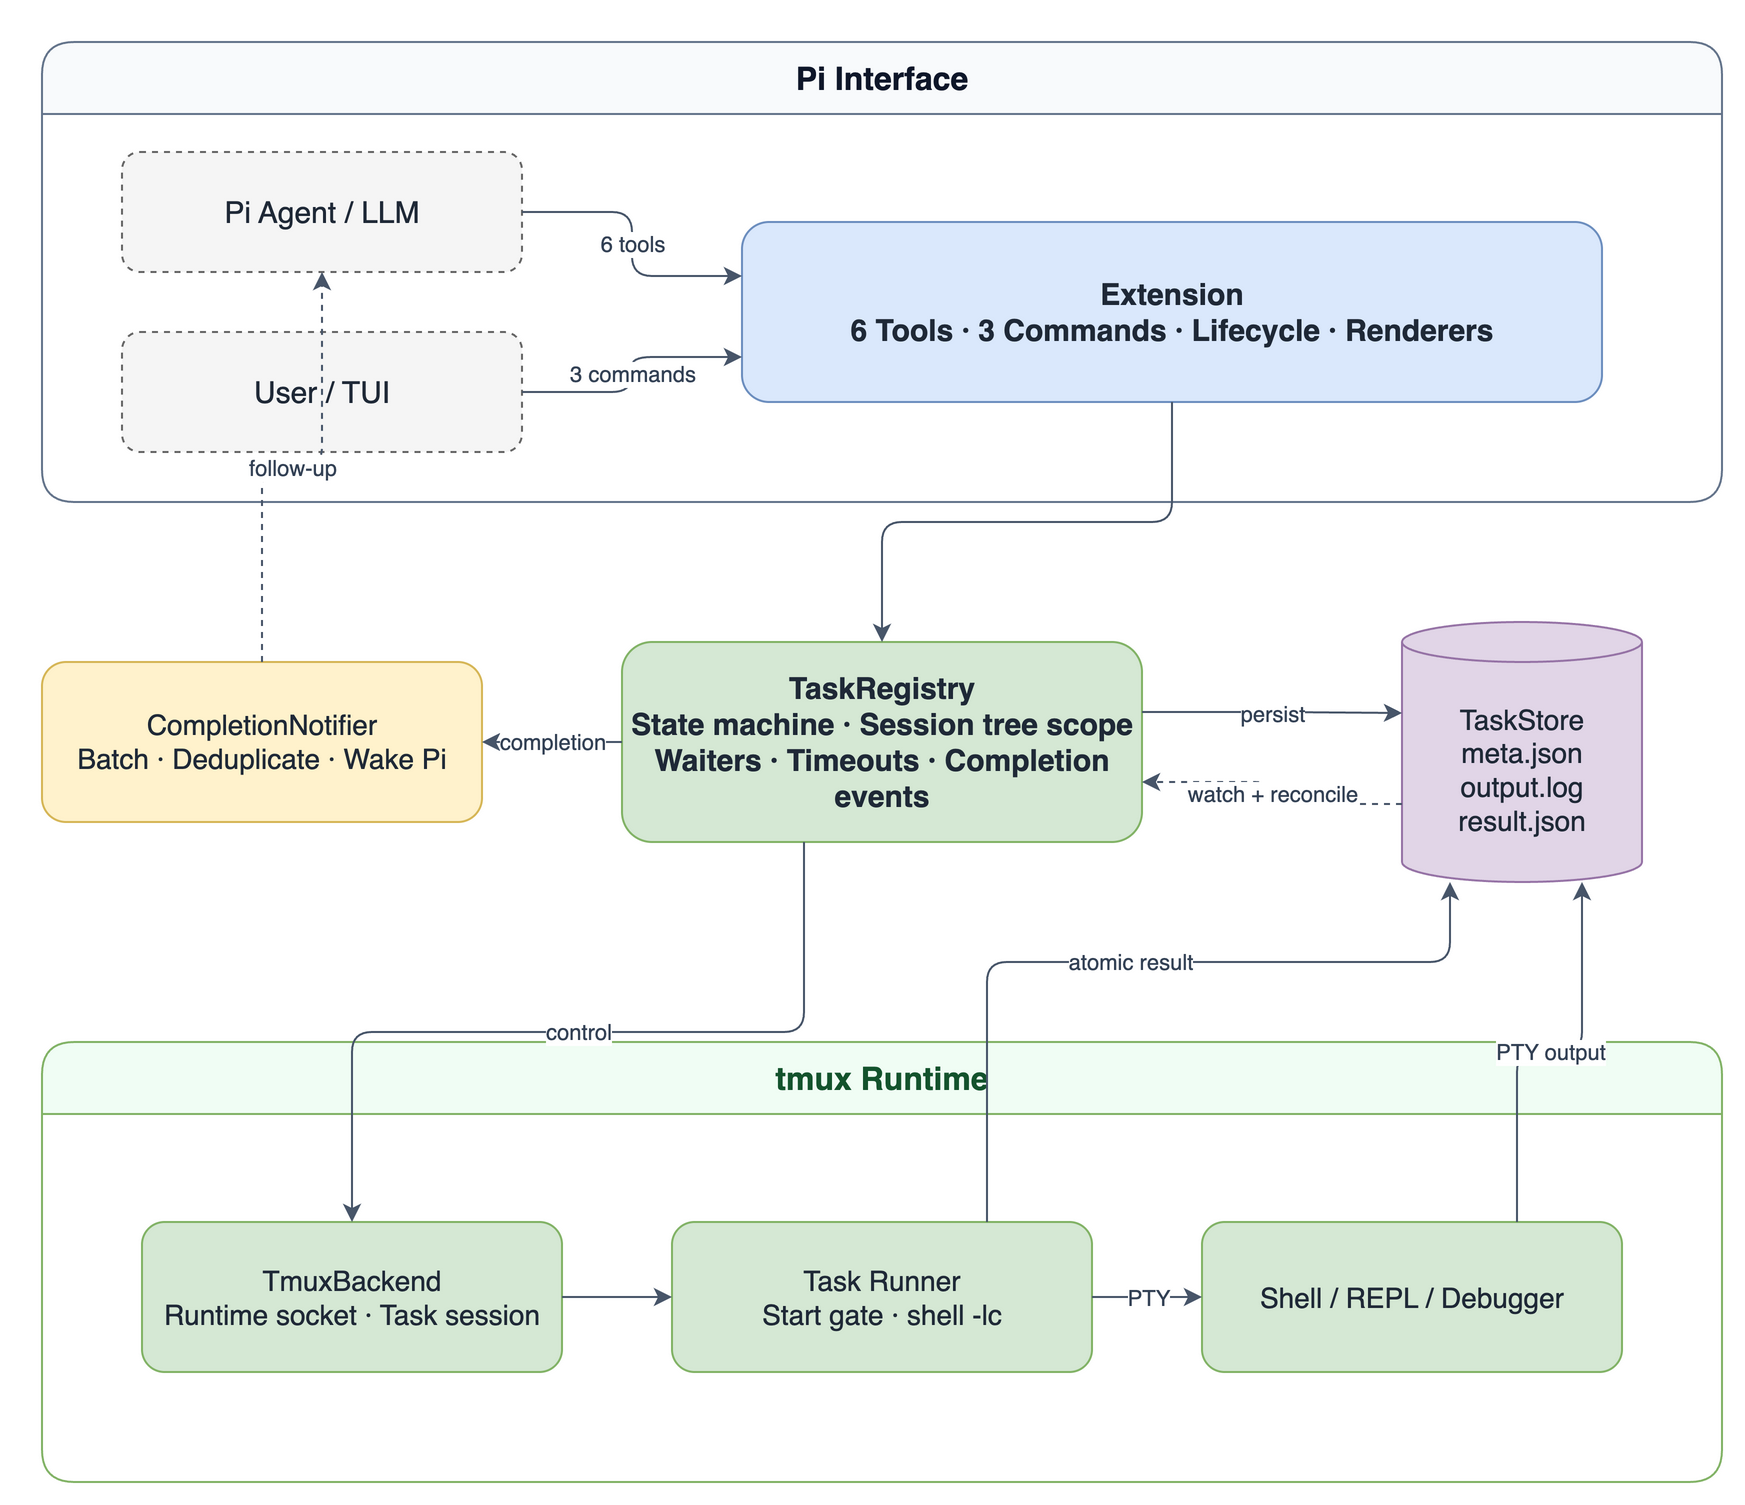

The diagram above was exported from draw.io. Its source (the exported page's mxGraphModel, read from the mxfile embedded in the PNG):
<mxGraphModel dx="1200" dy="900" grid="1" gridSize="10" guides="1" tooltips="1" connect="1" arrows="1" fold="1" page="1" pageScale="1" pageWidth="1000" pageHeight="820" math="0" shadow="0">
  <root>
    <mxCell id="0" />
    <mxCell id="1" parent="0" />
    <mxCell id="2" value="Pi Interface" style="swimlane;startSize=36;rounded=1;whiteSpace=wrap;html=1;container=1;pointerEvents=0;fillColor=#f8fafc;swimlaneFillColor=#ffffff;strokeColor=#64748b;fontColor=#0f172a;fontStyle=1;fontSize=16;" vertex="1" parent="1">
      <mxGeometry x="80" y="40" width="840" height="230" as="geometry" />
    </mxCell>
    <mxCell id="3" value="Pi Agent / LLM" style="rounded=1;whiteSpace=wrap;html=1;dashed=1;fillColor=#f5f5f5;strokeColor=#666666;fontColor=#1f2937;fontSize=15;" vertex="1" parent="2">
      <mxGeometry x="40" y="55" width="200" height="60" as="geometry" />
    </mxCell>
    <mxCell id="4" value="User / TUI" style="rounded=1;whiteSpace=wrap;html=1;dashed=1;fillColor=#f5f5f5;strokeColor=#666666;fontColor=#1f2937;fontSize=15;" vertex="1" parent="2">
      <mxGeometry x="40" y="145" width="200" height="60" as="geometry" />
    </mxCell>
    <mxCell id="5" value="Extension&#10;6 Tools · 3 Commands · Lifecycle · Renderers" style="rounded=1;whiteSpace=wrap;html=1;fillColor=#dae8fc;strokeColor=#6c8ebf;fontColor=#1f2937;fontStyle=1;fontSize=15;" vertex="1" parent="2">
      <mxGeometry x="350" y="90" width="430" height="90" as="geometry" />
    </mxCell>
    <mxCell id="6" value="TaskRegistry&#10;State machine · Session tree scope&#10;Waiters · Timeouts · Completion events" style="rounded=1;whiteSpace=wrap;html=1;fillColor=#d5e8d4;strokeColor=#82b366;fontColor=#1f2937;fontStyle=1;fontSize=15;" vertex="1" parent="1">
      <mxGeometry x="370" y="340" width="260" height="100" as="geometry" />
    </mxCell>
    <mxCell id="7" value="CompletionNotifier&#10;Batch · Deduplicate · Wake Pi" style="rounded=1;whiteSpace=wrap;html=1;fillColor=#fff2cc;strokeColor=#d6b656;fontColor=#1f2937;fontSize=14;" vertex="1" parent="1">
      <mxGeometry x="80" y="350" width="220" height="80" as="geometry" />
    </mxCell>
    <mxCell id="8" value="TaskStore&#10;meta.json&#10;output.log&#10;result.json" style="shape=cylinder3;whiteSpace=wrap;html=1;boundedLbl=1;backgroundOutline=1;size=10;fillColor=#e1d5e7;strokeColor=#9673a6;fontColor=#1f2937;fontSize=14;" vertex="1" parent="1">
      <mxGeometry x="760" y="330" width="120" height="130" as="geometry" />
    </mxCell>
    <mxCell id="9" value="tmux Runtime" style="swimlane;startSize=36;rounded=1;whiteSpace=wrap;html=1;container=1;pointerEvents=0;fillColor=#f0fdf4;swimlaneFillColor=#ffffff;strokeColor=#82b366;fontColor=#14532d;fontStyle=1;fontSize=16;" vertex="1" parent="1">
      <mxGeometry x="80" y="540" width="840" height="220" as="geometry" />
    </mxCell>
    <mxCell id="10" value="TmuxBackend&#10;Runtime socket · Task session" style="rounded=1;whiteSpace=wrap;html=1;fillColor=#d5e8d4;strokeColor=#82b366;fontColor=#1f2937;fontSize=14;" vertex="1" parent="9">
      <mxGeometry x="50" y="90" width="210" height="75" as="geometry" />
    </mxCell>
    <mxCell id="11" value="Task Runner&#10;Start gate · shell -lc" style="rounded=1;whiteSpace=wrap;html=1;fillColor=#d5e8d4;strokeColor=#82b366;fontColor=#1f2937;fontSize=14;" vertex="1" parent="9">
      <mxGeometry x="315" y="90" width="210" height="75" as="geometry" />
    </mxCell>
    <mxCell id="12" value="Shell / REPL / Debugger" style="rounded=1;whiteSpace=wrap;html=1;fillColor=#d5e8d4;strokeColor=#82b366;fontColor=#1f2937;fontSize=14;" vertex="1" parent="9">
      <mxGeometry x="580" y="90" width="210" height="75" as="geometry" />
    </mxCell>
    <mxCell id="13" value="6 tools" style="edgeStyle=orthogonalEdgeStyle;rounded=1;orthogonalLoop=1;jettySize=auto;html=1;labelBackgroundColor=#ffffff;strokeColor=#475569;fontColor=#334155;exitX=1;exitY=0.5;entryX=0;entryY=0.3;" edge="1" parent="2" source="3" target="5">
      <mxGeometry relative="1" as="geometry" />
    </mxCell>
    <mxCell id="14" value="3 commands" style="edgeStyle=orthogonalEdgeStyle;rounded=1;orthogonalLoop=1;jettySize=auto;html=1;labelBackgroundColor=#ffffff;strokeColor=#475569;fontColor=#334155;exitX=1;exitY=0.5;entryX=0;entryY=0.75;" edge="1" parent="2" source="4" target="5">
      <mxGeometry relative="1" as="geometry" />
    </mxCell>
    <mxCell id="15" value="" style="edgeStyle=orthogonalEdgeStyle;rounded=1;orthogonalLoop=1;jettySize=auto;html=1;strokeColor=#475569;exitX=0.5;exitY=1;entryX=0.5;entryY=0;" edge="1" parent="1" source="5" target="6">
      <mxGeometry relative="1" as="geometry" />
    </mxCell>
    <mxCell id="16" value="control" style="edgeStyle=orthogonalEdgeStyle;rounded=1;orthogonalLoop=1;jettySize=auto;html=1;labelBackgroundColor=#ffffff;strokeColor=#475569;fontColor=#334155;exitX=0.35;exitY=1;entryX=0.5;entryY=0;" edge="1" parent="1" source="6" target="10">
      <mxGeometry relative="1" as="geometry" />
    </mxCell>
    <mxCell id="17" value="" style="edgeStyle=orthogonalEdgeStyle;rounded=1;orthogonalLoop=1;jettySize=auto;html=1;strokeColor=#475569;exitX=1;exitY=0.5;entryX=0;entryY=0.5;" edge="1" parent="9" source="10" target="11">
      <mxGeometry relative="1" as="geometry" />
    </mxCell>
    <mxCell id="18" value="PTY" style="edgeStyle=orthogonalEdgeStyle;rounded=1;orthogonalLoop=1;jettySize=auto;html=1;labelBackgroundColor=#ffffff;strokeColor=#475569;fontColor=#334155;exitX=1;exitY=0.5;entryX=0;entryY=0.5;" edge="1" parent="9" source="11" target="12">
      <mxGeometry relative="1" as="geometry" />
    </mxCell>
    <mxCell id="19" value="persist" style="edgeStyle=orthogonalEdgeStyle;rounded=1;orthogonalLoop=1;jettySize=auto;html=1;labelBackgroundColor=#ffffff;strokeColor=#475569;fontColor=#334155;exitX=1;exitY=0.35;entryX=0;entryY=0.35;" edge="1" parent="1" source="6" target="8">
      <mxGeometry relative="1" as="geometry" />
    </mxCell>
    <mxCell id="20" value="watch + reconcile" style="edgeStyle=orthogonalEdgeStyle;rounded=1;orthogonalLoop=1;jettySize=auto;html=1;dashed=1;dashPattern=3 3;labelBackgroundColor=#ffffff;strokeColor=#475569;fontColor=#334155;exitX=0;exitY=0.7;entryX=1;entryY=0.7;" edge="1" parent="1" source="8" target="6">
      <mxGeometry relative="1" as="geometry" />
    </mxCell>
    <mxCell id="21" value="completion" style="edgeStyle=orthogonalEdgeStyle;rounded=1;orthogonalLoop=1;jettySize=auto;html=1;labelBackgroundColor=#ffffff;strokeColor=#475569;fontColor=#334155;exitX=0;exitY=0.5;entryX=1;entryY=0.5;" edge="1" parent="1" source="6" target="7">
      <mxGeometry relative="1" as="geometry" />
    </mxCell>
    <mxCell id="22" value="follow-up" style="edgeStyle=orthogonalEdgeStyle;rounded=1;orthogonalLoop=1;jettySize=auto;html=1;dashed=1;dashPattern=3 3;labelBackgroundColor=#ffffff;strokeColor=#475569;fontColor=#334155;exitX=0.5;exitY=0;entryX=0.5;entryY=1;" edge="1" parent="1" source="7" target="3">
      <mxGeometry relative="1" as="geometry" />
    </mxCell>
    <mxCell id="23" value="atomic result" style="edgeStyle=orthogonalEdgeStyle;rounded=1;orthogonalLoop=1;jettySize=auto;html=1;labelBackgroundColor=#ffffff;strokeColor=#475569;fontColor=#334155;exitX=0.75;exitY=0;entryX=0.2;entryY=1;" edge="1" parent="1" source="11" target="8">
      <mxGeometry relative="1" as="geometry">
        <Array as="points">
          <mxPoint x="620" y="500" />
          <mxPoint x="780" y="500" />
        </Array>
      </mxGeometry>
    </mxCell>
    <mxCell id="24" value="PTY output" style="edgeStyle=orthogonalEdgeStyle;rounded=1;orthogonalLoop=1;jettySize=auto;html=1;labelBackgroundColor=#ffffff;strokeColor=#475569;fontColor=#334155;exitX=0.75;exitY=0;entryX=0.75;entryY=1;" edge="1" parent="1" source="12" target="8">
      <mxGeometry relative="1" as="geometry" />
    </mxCell>
  </root>
</mxGraphModel>